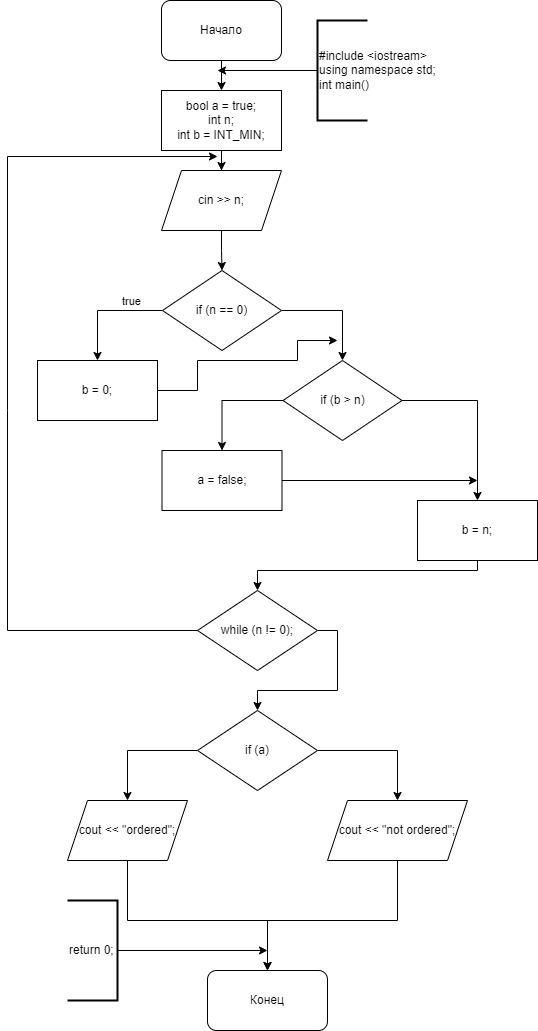

The diagram above was exported from draw.io. Its source (the exported page's mxGraphModel, read from the mxfile embedded in the PNG):
<mxGraphModel dx="1050" dy="522" grid="1" gridSize="10" guides="1" tooltips="1" connect="1" arrows="1" fold="1" page="1" pageScale="1" pageWidth="827" pageHeight="1169" math="0" shadow="0">
  <root>
    <mxCell id="WIyWlLk6GJQsqaUBKTNV-0" />
    <mxCell id="WIyWlLk6GJQsqaUBKTNV-1" parent="WIyWlLk6GJQsqaUBKTNV-0" />
    <mxCell id="fn8xnlxrzJgL5h6K_XYt-0" value="Начало" style="rounded=1;whiteSpace=wrap;html=1;" parent="WIyWlLk6GJQsqaUBKTNV-1" vertex="1">
      <mxGeometry x="354" y="10" width="120" height="60" as="geometry" />
    </mxCell>
    <mxCell id="O2V9y6FVPPhM40Tz3Yj3-1" value="" style="edgeStyle=orthogonalEdgeStyle;rounded=0;orthogonalLoop=1;jettySize=auto;html=1;" edge="1" parent="WIyWlLk6GJQsqaUBKTNV-1" source="fn8xnlxrzJgL5h6K_XYt-1" target="O2V9y6FVPPhM40Tz3Yj3-0">
      <mxGeometry relative="1" as="geometry" />
    </mxCell>
    <mxCell id="fn8xnlxrzJgL5h6K_XYt-1" value="&lt;div&gt;bool a = true;&lt;/div&gt;&lt;div&gt;int n;&lt;/div&gt;&lt;div&gt;int b = INT_MIN;&lt;/div&gt;" style="rounded=0;whiteSpace=wrap;html=1;" parent="WIyWlLk6GJQsqaUBKTNV-1" vertex="1">
      <mxGeometry x="354" y="100" width="120" height="60" as="geometry" />
    </mxCell>
    <mxCell id="fn8xnlxrzJgL5h6K_XYt-2" value="" style="endArrow=classic;html=1;rounded=0;exitX=0.5;exitY=1;exitDx=0;exitDy=0;entryX=0.5;entryY=0;entryDx=0;entryDy=0;" parent="WIyWlLk6GJQsqaUBKTNV-1" source="fn8xnlxrzJgL5h6K_XYt-0" target="fn8xnlxrzJgL5h6K_XYt-1" edge="1">
      <mxGeometry width="50" height="50" relative="1" as="geometry">
        <mxPoint x="390" y="150" as="sourcePoint" />
        <mxPoint x="440" y="100" as="targetPoint" />
      </mxGeometry>
    </mxCell>
    <mxCell id="fn8xnlxrzJgL5h6K_XYt-3" value="" style="endArrow=classic;html=1;rounded=0;exitX=0;exitY=0.5;exitDx=0;exitDy=0;exitPerimeter=0;" parent="WIyWlLk6GJQsqaUBKTNV-1" source="fn8xnlxrzJgL5h6K_XYt-4" edge="1">
      <mxGeometry width="50" height="50" relative="1" as="geometry">
        <mxPoint x="514" y="80" as="sourcePoint" />
        <mxPoint x="410" y="80" as="targetPoint" />
      </mxGeometry>
    </mxCell>
    <mxCell id="fn8xnlxrzJgL5h6K_XYt-4" value="&lt;div&gt;#include &amp;lt;iostream&amp;gt;&lt;/div&gt;&lt;div&gt;using namespace std;&lt;/div&gt;&lt;div&gt;int main()&lt;/div&gt;" style="strokeWidth=2;html=1;shape=mxgraph.flowchart.annotation_1;align=left;pointerEvents=1;" parent="WIyWlLk6GJQsqaUBKTNV-1" vertex="1">
      <mxGeometry x="510" y="30" width="50" height="100" as="geometry" />
    </mxCell>
    <mxCell id="fn8xnlxrzJgL5h6K_XYt-31" value="Конец" style="rounded=1;whiteSpace=wrap;html=1;" parent="WIyWlLk6GJQsqaUBKTNV-1" vertex="1">
      <mxGeometry x="400" y="980" width="120" height="60" as="geometry" />
    </mxCell>
    <mxCell id="fn8xnlxrzJgL5h6K_XYt-33" value="" style="endArrow=classic;html=1;rounded=0;exitX=0;exitY=0.5;exitDx=0;exitDy=0;exitPerimeter=0;" parent="WIyWlLk6GJQsqaUBKTNV-1" source="fn8xnlxrzJgL5h6K_XYt-34" edge="1">
      <mxGeometry width="50" height="50" relative="1" as="geometry">
        <mxPoint x="320" y="960" as="sourcePoint" />
        <mxPoint x="460" y="960" as="targetPoint" />
      </mxGeometry>
    </mxCell>
    <mxCell id="fn8xnlxrzJgL5h6K_XYt-34" value="return 0;" style="strokeWidth=2;html=1;shape=mxgraph.flowchart.annotation_1;align=left;pointerEvents=1;direction=west;" parent="WIyWlLk6GJQsqaUBKTNV-1" vertex="1">
      <mxGeometry x="260" y="910" width="50" height="100" as="geometry" />
    </mxCell>
    <mxCell id="O2V9y6FVPPhM40Tz3Yj3-3" value="" style="edgeStyle=orthogonalEdgeStyle;rounded=0;orthogonalLoop=1;jettySize=auto;html=1;" edge="1" parent="WIyWlLk6GJQsqaUBKTNV-1" source="O2V9y6FVPPhM40Tz3Yj3-0" target="O2V9y6FVPPhM40Tz3Yj3-2">
      <mxGeometry relative="1" as="geometry" />
    </mxCell>
    <mxCell id="O2V9y6FVPPhM40Tz3Yj3-0" value="cin &amp;gt;&amp;gt; n;" style="shape=parallelogram;perimeter=parallelogramPerimeter;whiteSpace=wrap;html=1;fixedSize=1;rounded=0;" vertex="1" parent="WIyWlLk6GJQsqaUBKTNV-1">
      <mxGeometry x="354" y="180" width="120" height="60" as="geometry" />
    </mxCell>
    <mxCell id="O2V9y6FVPPhM40Tz3Yj3-5" value="" style="edgeStyle=orthogonalEdgeStyle;rounded=0;orthogonalLoop=1;jettySize=auto;html=1;" edge="1" parent="WIyWlLk6GJQsqaUBKTNV-1" source="O2V9y6FVPPhM40Tz3Yj3-2" target="O2V9y6FVPPhM40Tz3Yj3-4">
      <mxGeometry relative="1" as="geometry" />
    </mxCell>
    <mxCell id="O2V9y6FVPPhM40Tz3Yj3-6" value="true" style="edgeLabel;html=1;align=center;verticalAlign=middle;resizable=0;points=[];" vertex="1" connectable="0" parent="O2V9y6FVPPhM40Tz3Yj3-5">
      <mxGeometry x="-0.44" relative="1" as="geometry">
        <mxPoint y="-10" as="offset" />
      </mxGeometry>
    </mxCell>
    <mxCell id="O2V9y6FVPPhM40Tz3Yj3-8" value="" style="edgeStyle=orthogonalEdgeStyle;rounded=0;orthogonalLoop=1;jettySize=auto;html=1;" edge="1" parent="WIyWlLk6GJQsqaUBKTNV-1" source="O2V9y6FVPPhM40Tz3Yj3-2" target="O2V9y6FVPPhM40Tz3Yj3-7">
      <mxGeometry relative="1" as="geometry" />
    </mxCell>
    <mxCell id="O2V9y6FVPPhM40Tz3Yj3-2" value="if (n == 0)" style="rhombus;whiteSpace=wrap;html=1;rounded=0;" vertex="1" parent="WIyWlLk6GJQsqaUBKTNV-1">
      <mxGeometry x="355" y="280" width="119" height="80" as="geometry" />
    </mxCell>
    <mxCell id="O2V9y6FVPPhM40Tz3Yj3-4" value="b = 0;" style="whiteSpace=wrap;html=1;rounded=0;" vertex="1" parent="WIyWlLk6GJQsqaUBKTNV-1">
      <mxGeometry x="230" y="370" width="120" height="60" as="geometry" />
    </mxCell>
    <mxCell id="O2V9y6FVPPhM40Tz3Yj3-10" value="" style="edgeStyle=orthogonalEdgeStyle;rounded=0;orthogonalLoop=1;jettySize=auto;html=1;" edge="1" parent="WIyWlLk6GJQsqaUBKTNV-1" source="O2V9y6FVPPhM40Tz3Yj3-7" target="O2V9y6FVPPhM40Tz3Yj3-9">
      <mxGeometry relative="1" as="geometry" />
    </mxCell>
    <mxCell id="O2V9y6FVPPhM40Tz3Yj3-13" value="" style="edgeStyle=orthogonalEdgeStyle;rounded=0;orthogonalLoop=1;jettySize=auto;html=1;" edge="1" parent="WIyWlLk6GJQsqaUBKTNV-1" source="O2V9y6FVPPhM40Tz3Yj3-7" target="O2V9y6FVPPhM40Tz3Yj3-12">
      <mxGeometry relative="1" as="geometry" />
    </mxCell>
    <mxCell id="O2V9y6FVPPhM40Tz3Yj3-7" value="if (b &amp;gt; n)" style="rhombus;whiteSpace=wrap;html=1;rounded=0;" vertex="1" parent="WIyWlLk6GJQsqaUBKTNV-1">
      <mxGeometry x="475.5" y="370" width="119" height="80" as="geometry" />
    </mxCell>
    <mxCell id="O2V9y6FVPPhM40Tz3Yj3-9" value="a = false;" style="whiteSpace=wrap;html=1;rounded=0;" vertex="1" parent="WIyWlLk6GJQsqaUBKTNV-1">
      <mxGeometry x="354.5" y="460" width="120" height="60" as="geometry" />
    </mxCell>
    <mxCell id="O2V9y6FVPPhM40Tz3Yj3-11" value="" style="endArrow=classic;html=1;rounded=0;exitX=1;exitY=0.5;exitDx=0;exitDy=0;" edge="1" parent="WIyWlLk6GJQsqaUBKTNV-1" source="O2V9y6FVPPhM40Tz3Yj3-4">
      <mxGeometry width="50" height="50" relative="1" as="geometry">
        <mxPoint x="510" y="410" as="sourcePoint" />
        <mxPoint x="530" y="350" as="targetPoint" />
        <Array as="points">
          <mxPoint x="390" y="400" />
          <mxPoint x="390" y="370" />
          <mxPoint x="490" y="370" />
          <mxPoint x="490" y="350" />
        </Array>
      </mxGeometry>
    </mxCell>
    <mxCell id="O2V9y6FVPPhM40Tz3Yj3-16" value="" style="edgeStyle=orthogonalEdgeStyle;rounded=0;orthogonalLoop=1;jettySize=auto;html=1;exitX=0.5;exitY=1;exitDx=0;exitDy=0;entryX=0.5;entryY=0;entryDx=0;entryDy=0;" edge="1" parent="WIyWlLk6GJQsqaUBKTNV-1" source="O2V9y6FVPPhM40Tz3Yj3-12" target="O2V9y6FVPPhM40Tz3Yj3-15">
      <mxGeometry relative="1" as="geometry">
        <Array as="points">
          <mxPoint x="670" y="580" />
          <mxPoint x="450" y="580" />
        </Array>
      </mxGeometry>
    </mxCell>
    <mxCell id="O2V9y6FVPPhM40Tz3Yj3-12" value="b = n;" style="whiteSpace=wrap;html=1;rounded=0;" vertex="1" parent="WIyWlLk6GJQsqaUBKTNV-1">
      <mxGeometry x="610" y="510" width="120" height="60" as="geometry" />
    </mxCell>
    <mxCell id="O2V9y6FVPPhM40Tz3Yj3-14" value="" style="endArrow=classic;html=1;rounded=0;exitX=1;exitY=0.5;exitDx=0;exitDy=0;" edge="1" parent="WIyWlLk6GJQsqaUBKTNV-1" source="O2V9y6FVPPhM40Tz3Yj3-9">
      <mxGeometry width="50" height="50" relative="1" as="geometry">
        <mxPoint x="510" y="600" as="sourcePoint" />
        <mxPoint x="670" y="490" as="targetPoint" />
      </mxGeometry>
    </mxCell>
    <mxCell id="O2V9y6FVPPhM40Tz3Yj3-20" value="" style="edgeStyle=orthogonalEdgeStyle;rounded=0;orthogonalLoop=1;jettySize=auto;html=1;exitX=1;exitY=0.5;exitDx=0;exitDy=0;" edge="1" parent="WIyWlLk6GJQsqaUBKTNV-1" source="O2V9y6FVPPhM40Tz3Yj3-15" target="O2V9y6FVPPhM40Tz3Yj3-19">
      <mxGeometry relative="1" as="geometry" />
    </mxCell>
    <mxCell id="O2V9y6FVPPhM40Tz3Yj3-15" value="while (n != 0);" style="rhombus;whiteSpace=wrap;html=1;rounded=0;" vertex="1" parent="WIyWlLk6GJQsqaUBKTNV-1">
      <mxGeometry x="390" y="600" width="120" height="80" as="geometry" />
    </mxCell>
    <mxCell id="O2V9y6FVPPhM40Tz3Yj3-17" value="" style="endArrow=classic;html=1;rounded=0;exitX=0;exitY=0.5;exitDx=0;exitDy=0;" edge="1" parent="WIyWlLk6GJQsqaUBKTNV-1" source="O2V9y6FVPPhM40Tz3Yj3-15">
      <mxGeometry width="50" height="50" relative="1" as="geometry">
        <mxPoint x="510" y="510" as="sourcePoint" />
        <mxPoint x="410" y="166" as="targetPoint" />
        <Array as="points">
          <mxPoint x="200" y="640" />
          <mxPoint x="200" y="420" />
          <mxPoint x="200" y="166" />
        </Array>
      </mxGeometry>
    </mxCell>
    <mxCell id="O2V9y6FVPPhM40Tz3Yj3-22" value="" style="edgeStyle=orthogonalEdgeStyle;rounded=0;orthogonalLoop=1;jettySize=auto;html=1;" edge="1" parent="WIyWlLk6GJQsqaUBKTNV-1" source="O2V9y6FVPPhM40Tz3Yj3-19" target="O2V9y6FVPPhM40Tz3Yj3-21">
      <mxGeometry relative="1" as="geometry" />
    </mxCell>
    <mxCell id="O2V9y6FVPPhM40Tz3Yj3-24" value="" style="edgeStyle=orthogonalEdgeStyle;rounded=0;orthogonalLoop=1;jettySize=auto;html=1;" edge="1" parent="WIyWlLk6GJQsqaUBKTNV-1" source="O2V9y6FVPPhM40Tz3Yj3-19" target="O2V9y6FVPPhM40Tz3Yj3-23">
      <mxGeometry relative="1" as="geometry" />
    </mxCell>
    <mxCell id="O2V9y6FVPPhM40Tz3Yj3-19" value="if (a)" style="rhombus;whiteSpace=wrap;html=1;rounded=0;" vertex="1" parent="WIyWlLk6GJQsqaUBKTNV-1">
      <mxGeometry x="390" y="720" width="120" height="80" as="geometry" />
    </mxCell>
    <mxCell id="O2V9y6FVPPhM40Tz3Yj3-21" value="cout &amp;lt;&amp;lt; &quot;ordered&quot;;" style="shape=parallelogram;perimeter=parallelogramPerimeter;whiteSpace=wrap;html=1;fixedSize=1;rounded=0;" vertex="1" parent="WIyWlLk6GJQsqaUBKTNV-1">
      <mxGeometry x="260" y="810" width="120" height="60" as="geometry" />
    </mxCell>
    <mxCell id="O2V9y6FVPPhM40Tz3Yj3-23" value="cout &amp;lt;&amp;lt; &quot;not ordered&quot;;" style="shape=parallelogram;perimeter=parallelogramPerimeter;whiteSpace=wrap;html=1;fixedSize=1;rounded=0;" vertex="1" parent="WIyWlLk6GJQsqaUBKTNV-1">
      <mxGeometry x="520" y="810" width="140" height="60" as="geometry" />
    </mxCell>
    <mxCell id="O2V9y6FVPPhM40Tz3Yj3-25" value="" style="endArrow=classic;html=1;rounded=0;exitX=0.5;exitY=1;exitDx=0;exitDy=0;entryX=0.5;entryY=0;entryDx=0;entryDy=0;" edge="1" parent="WIyWlLk6GJQsqaUBKTNV-1" source="O2V9y6FVPPhM40Tz3Yj3-21" target="fn8xnlxrzJgL5h6K_XYt-31">
      <mxGeometry width="50" height="50" relative="1" as="geometry">
        <mxPoint x="520" y="990" as="sourcePoint" />
        <mxPoint x="570" y="940" as="targetPoint" />
        <Array as="points">
          <mxPoint x="320" y="930" />
          <mxPoint x="460" y="930" />
        </Array>
      </mxGeometry>
    </mxCell>
    <mxCell id="O2V9y6FVPPhM40Tz3Yj3-26" value="" style="endArrow=classic;html=1;rounded=0;exitX=0.5;exitY=1;exitDx=0;exitDy=0;entryX=0.5;entryY=0;entryDx=0;entryDy=0;" edge="1" parent="WIyWlLk6GJQsqaUBKTNV-1" source="O2V9y6FVPPhM40Tz3Yj3-23" target="fn8xnlxrzJgL5h6K_XYt-31">
      <mxGeometry width="50" height="50" relative="1" as="geometry">
        <mxPoint x="520" y="990" as="sourcePoint" />
        <mxPoint x="570" y="940" as="targetPoint" />
        <Array as="points">
          <mxPoint x="590" y="930" />
          <mxPoint x="460" y="930" />
        </Array>
      </mxGeometry>
    </mxCell>
  </root>
</mxGraphModel>